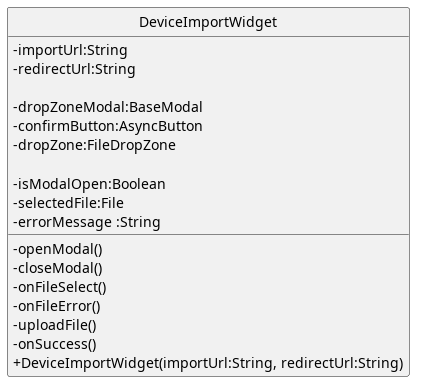

The diagram above was rendered by PlantUML. Its source (embedded in the PNG):
@startuml
skinparam linetype ortho
skinparam nodesep 80
skinparam ranksep 100
skinparam classAttributeIconSize 0
skinparam packageStyle rectangle
skinparam style strictuml


class DeviceImportWidget{
        - importUrl:String
        - redirectUrl:String

        - dropZoneModal:BaseModal
        - confirmButton:AsyncButton
        - dropZone:FileDropZone

        - isModalOpen:Boolean
        - selectedFile:File
        - errorMessage :String

        -openModal()
        - closeModal()
        - onFileSelect()
        - onFileError()
        - uploadFile()
        - onSuccess()
        +DeviceImportWidget(importUrl:String, redirectUrl:String)

}

@enduml